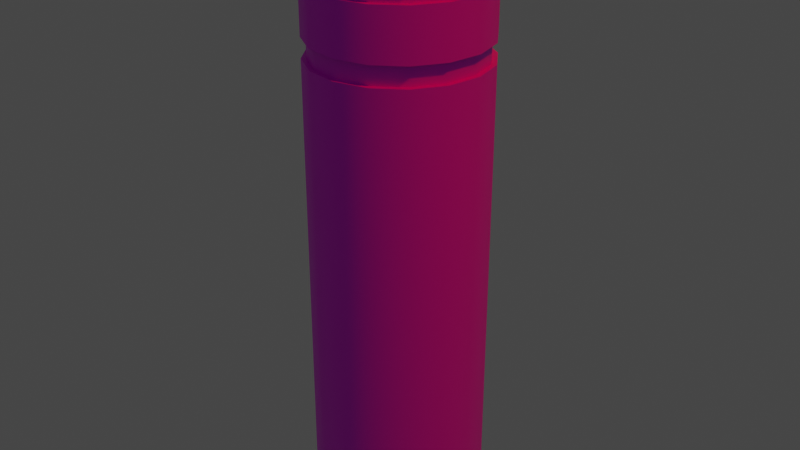 # Source: Bolardo.blend  (saved by Blender 4.1.24; exported with 4.5.12 LTS)
import bpy
from mathutils import Matrix  # noqa: F401  (used for matrix-valued properties, if any)

bpy.ops.wm.read_factory_settings(use_empty=True)
scene = bpy.context.scene
scene.name = 'Scene'

# ---- collections
col_collection = bpy.data.collections.new('Collection'); scene.collection.children.link(col_collection)

# ---- images (referenced by path relative to the original .blend; pixels are not part of the script)
import os
ASSET_DIR = os.environ.get("B2B_ASSET_DIR", "")  # directory of the original .blend (textures are referenced by path, not embedded)
HERE = os.path.dirname(os.path.abspath(__file__))  # packed textures are extracted next to this script under _unpacked/

def load_image(name, relpath, width, height, colorspace="sRGB"):
    """Load a texture the original file referenced (path relative to the .blend, or extracted next to this script)."""
    p = next((c for c in (os.path.join(HERE, relpath), os.path.join(ASSET_DIR, relpath)) if relpath and os.path.exists(c)), "")
    if p:
        img = bpy.data.images.load(p, check_existing=True)
        img.name = name
    else:  # same state as the original file: an image datablock whose file is absent (Cycles renders it pink)
        img = bpy.data.images.new(name, width, height)
        img.source = "FILE"
        img.filepath = "//" + (relpath or name)
    img.colorspace_settings.name = colorspace
    return img
img_mapeo = load_image('Mapeo', '', 1024, 1024, 'sRGB')

# ---- materials (node trees are filled in below, after node groups)
mat_material_003 = bpy.data.materials.new('Material.003')
mat_material_003.use_transparent_shadow = False

# ---- material node trees
mat_material_003.use_nodes = True; mat_material_003.node_tree.nodes.clear()
_N = mat_material_003.node_tree.nodes; _L = mat_material_003.node_tree.links
n0 = _N.new('ShaderNodeBsdfPrincipled'); n0.name = 'Principled BSDF'; n0.location = (10, 300)
n1 = _N.new('ShaderNodeOutputMaterial'); n1.name = 'Material Output'; n1.location = (300, 300)
n2 = _N.new('ShaderNodeTexImage'); n2.name = 'Image Texture'; n2.location = (-421, 259)
n2.image = img_mapeo
_L.new(n0.outputs[0], n1.inputs[0])
_L.new(n2.outputs[0], n0.inputs[0])
n1.is_active_output = True

# ---- world
world_world = bpy.data.worlds.new('World'); scene.world = world_world
world_world.use_nodes = True; world_world.node_tree.nodes.clear()
_N = world_world.node_tree.nodes; _L = world_world.node_tree.links
n0 = _N.new('ShaderNodeOutputWorld'); n0.name = 'World Output'; n0.location = (300, 300)
n1 = _N.new('ShaderNodeBackground'); n1.name = 'Background'; n1.location = (10, 300)
n1.inputs[0].default_value = (0.05088, 0.05088, 0.05088, 1.0)
_L.new(n1.outputs[0], n0.inputs[0])
n0.is_active_output = True
world_world.color = (0.05088, 0.05088, 0.05088)
world_world.use_sun_shadow = False
world_world.sun_shadow_jitter_overblur = 0.0

# ---- lights
light_light = bpy.data.lights.new('Light', 'POINT')
light_light.color = (1.0, 0.0, 0.00257)
light_light.transmission_factor = 0.0
light_light.energy = 194.3
light_light.shadow_soft_size = 0.1
light_light.shadow_maximum_resolution = 0.006
light_light.use_absolute_resolution = True

# ---- meshes
me_cylinder = bpy.data.meshes.new('Cylinder')
me_cylinder.from_pydata([(0.0, 0.1026, 0.6063), (0.0, 0.1026, 1.29), (0.03926, 0.09478, 0.6063), (0.03926, 0.09478, 1.29), (0.07254, 0.07254, 0.6063), (0.07254, 0.07254, 1.29), (0.09478, 0.03926, 0.6063), (0.09478, 0.03926, 1.29), (0.1026, 0.0, 0.6063), (0.1026, 0.0, 1.29), (0.09478, -0.03926, 0.6063), (0.09478, -0.03926, 1.29), (0.07254, -0.07254, 0.6063), (0.07254, -0.07254, 1.29), (0.03926, -0.09478, 0.6063), (0.03926, -0.09478, 1.29), (0.0, -0.1026, 0.6063), (0.0, -0.1026, 1.29), (-0.03926, -0.09478, 0.6063), (-0.03926, -0.09478, 1.29), (-0.07254, -0.07254, 0.6063), (-0.07254, -0.07254, 1.29), (-0.09478, -0.03926, 0.6063), (-0.09478, -0.03926, 1.29), (-0.1026, 0.0, 0.6063), (-0.1026, 0.0, 1.29), (-0.09478, 0.03926, 0.6063), (-0.09478, 0.03926, 1.29), (-0.07254, 0.07254, 0.6063), (-0.07254, 0.07254, 1.29), (-0.03926, 0.09478, 0.6063), (-0.03926, 0.09478, 1.29), (0.0, 0.1026, 1.262), (0.03926, 0.09478, 1.262), (0.07254, 0.07254, 1.262), (0.09478, 0.03926, 1.262), (0.1026, 0.0, 1.262), (0.09478, -0.03926, 1.262), (0.07254, -0.07254, 1.262), (0.03926, -0.09478, 1.262), (0.0, -0.1026, 1.262), (-0.03926, -0.09478, 1.262), (-0.07254, -0.07254, 1.262), (-0.09478, -0.03926, 1.262), (-0.1026, 0.0, 1.262), (-0.09478, 0.03926, 1.262), (-0.07254, 0.07254, 1.262), (-0.03926, 0.09478, 1.262), (0.03926, 0.09478, 1.239), (0.07254, 0.07254, 1.239), (0.09478, 0.03926, 1.239), (0.1026, 0.0, 1.239), (0.09478, -0.03926, 1.239), (0.07254, -0.07254, 1.239), (0.03926, -0.09478, 1.239), (0.0, -0.1026, 1.239), (-0.03926, -0.09478, 1.239), (-0.07254, -0.07254, 1.239), (-0.09478, -0.03926, 1.239), (-0.1026, 0.0, 1.239), (-0.09478, 0.03926, 1.239), (-0.07254, 0.07254, 1.239), (-0.03926, 0.09478, 1.239), (0.0, 0.1026, 1.239), (0.03926, 0.09478, 1.18), (0.07254, 0.07254, 1.18), (0.09478, 0.03926, 1.18), (0.1026, 0.0, 1.18), (0.09478, -0.03926, 1.18), (0.07254, -0.07254, 1.18), (0.03926, -0.09478, 1.18), (0.0, -0.1026, 1.18), (-0.03926, -0.09478, 1.18), (-0.07254, -0.07254, 1.18), (-0.09478, -0.03926, 1.18), (-0.1026, 0.0, 1.18), (-0.09478, 0.03926, 1.18), (-0.07254, 0.07254, 1.18), (-0.03926, 0.09478, 1.18), (0.0, 0.1026, 1.18), (0.03926, 0.09478, 1.157), (0.07254, 0.07254, 1.157), (0.09478, 0.03926, 1.157), (0.1026, 0.0, 1.157), (0.09478, -0.03926, 1.157), (0.07254, -0.07254, 1.157), (0.03926, -0.09478, 1.157), (0.0, -0.1026, 1.157), (-0.03926, -0.09478, 1.157), (-0.07254, -0.07254, 1.157), (-0.09478, -0.03926, 1.157), (-0.1026, 0.0, 1.157), (-0.09478, 0.03926, 1.157), (-0.07254, 0.07254, 1.157), (-0.03926, 0.09478, 1.157), (0.0, 0.1026, 1.157), (0.0, 0.09681, 1.239), (0.0, 0.09681, 1.262), (-0.03705, 0.08944, 1.262), (-0.06845, 0.06845, 1.262), (-0.08944, 0.03705, 1.262), (-0.09681, 0.0, 1.262), (-0.08944, -0.03705, 1.262), (-0.06845, -0.06845, 1.262), (-0.03705, -0.08944, 1.262), (0.0, -0.09681, 1.262), (0.03705, -0.08944, 1.262), (0.06845, -0.06845, 1.262), (0.08944, -0.03705, 1.262), (0.09681, 0.0, 1.262), (0.08944, 0.03705, 1.262), (0.06845, 0.06845, 1.262), (0.03705, 0.08944, 1.262), (0.03705, 0.08944, 1.239), (0.06845, 0.06845, 1.239), (0.08944, 0.03705, 1.239), (0.09681, 0.0, 1.239), (0.08944, -0.03705, 1.239), (0.06845, -0.06845, 1.239), (0.03705, -0.08944, 1.239), (0.0, -0.09681, 1.239), (-0.03705, -0.08944, 1.239), (-0.06845, -0.06845, 1.239), (-0.08944, -0.03705, 1.239), (-0.09681, 0.0, 1.239), (-0.08944, 0.03705, 1.239), (-0.06845, 0.06845, 1.239), (-0.03705, 0.08944, 1.239), (0.0, 0.09681, 1.157), (0.0, 0.09681, 1.18), (-0.03705, 0.08944, 1.18), (-0.06845, 0.06845, 1.18), (-0.08944, 0.03705, 1.18), (-0.09681, 0.0, 1.18), (-0.08944, -0.03705, 1.18), (-0.06845, -0.06845, 1.18), (-0.03705, -0.08944, 1.18), (0.0, -0.09681, 1.18), (0.03705, -0.08944, 1.18), (0.06845, -0.06845, 1.18), (0.08944, -0.03705, 1.18), (0.09681, 0.0, 1.18), (0.08944, 0.03705, 1.18), (0.06845, 0.06845, 1.18), (0.03705, 0.08944, 1.18), (0.03705, 0.08944, 1.157), (0.06845, 0.06845, 1.157), (0.08944, 0.03705, 1.157), (0.09681, 0.0, 1.157), (0.08944, -0.03705, 1.157), (0.06845, -0.06845, 1.157), (0.03705, -0.08944, 1.157), (0.0, -0.09681, 1.157), (-0.03705, -0.08944, 1.157), (-0.06845, -0.06845, 1.157), (-0.08944, -0.03705, 1.157), (-0.09681, 0.0, 1.157), (-0.08944, 0.03705, 1.157), (-0.06845, 0.06845, 1.157), (-0.03705, 0.08944, 1.157), (2.715e-10, 0.1026, 1.294), (1.481e-09, 0.09687, 1.313), (7.315e-10, 0.1022, 1.301), (1.123e-09, 0.1009, 1.308), (1.388e-09, 0.09906, 1.312), (0.03707, 0.0895, 1.313), (0.03926, 0.09478, 1.294), (0.03791, 0.09152, 1.312), (0.03862, 0.09323, 1.308), (0.03909, 0.09438, 1.301), (0.0685, 0.0685, 1.313), (0.07254, 0.07254, 1.294), (0.07004, 0.07004, 1.312), (0.07136, 0.07136, 1.308), (0.07223, 0.07223, 1.301), (0.0895, 0.03707, 1.313), (0.09478, 0.03926, 1.294), (0.09152, 0.03791, 1.312), (0.09323, 0.03862, 1.308), (0.09438, 0.03909, 1.301), (0.09687, 0.0, 1.313), (0.1026, 0.0, 1.294), (0.09906, 0.0, 1.312), (0.1009, 0.0, 1.308), (0.1022, 0.0, 1.301), (0.0895, -0.03707, 1.313), (0.09478, -0.03926, 1.294), (0.09152, -0.03791, 1.312), (0.09323, -0.03862, 1.308), (0.09438, -0.03909, 1.301), (0.0685, -0.0685, 1.313), (0.07254, -0.07254, 1.294), (0.07004, -0.07004, 1.312), (0.07136, -0.07136, 1.308), (0.07223, -0.07223, 1.301), (0.03707, -0.0895, 1.313), (0.03926, -0.09478, 1.294), (0.03791, -0.09152, 1.312), (0.03862, -0.09323, 1.308), (0.03909, -0.09438, 1.301), (1.481e-09, -0.09687, 1.313), (2.715e-10, -0.1026, 1.294), (1.388e-09, -0.09906, 1.312), (1.123e-09, -0.1009, 1.308), (7.315e-10, -0.1022, 1.301), (-0.03707, -0.0895, 1.313), (-0.03926, -0.09478, 1.294), (-0.03791, -0.09152, 1.312), (-0.03862, -0.09323, 1.308), (-0.03909, -0.09438, 1.301), (-0.0685, -0.0685, 1.313), (-0.07254, -0.07254, 1.294), (-0.07004, -0.07004, 1.312), (-0.07136, -0.07136, 1.308), (-0.07223, -0.07223, 1.301), (-0.0895, -0.03707, 1.313), (-0.09478, -0.03926, 1.294), (-0.09152, -0.03791, 1.312), (-0.09323, -0.03862, 1.308), (-0.09438, -0.03909, 1.301), (-0.09687, 0.0, 1.313), (-0.1026, 0.0, 1.294), (-0.09906, 0.0, 1.312), (-0.1009, 0.0, 1.308), (-0.1022, 0.0, 1.301), (-0.0895, 0.03707, 1.313), (-0.09478, 0.03926, 1.294), (-0.09152, 0.03791, 1.312), (-0.09323, 0.03862, 1.308), (-0.09438, 0.03909, 1.301), (-0.0685, 0.0685, 1.313), (-0.07254, 0.07254, 1.294), (-0.07004, 0.07004, 1.312), (-0.07136, 0.07136, 1.308), (-0.07223, 0.07223, 1.301), (-0.03707, 0.0895, 1.313), (-0.03926, 0.09478, 1.294), (-0.03791, 0.09152, 1.312), (-0.03862, 0.09323, 1.308), (-0.03909, 0.09438, 1.301), (0.0685, -0.02837, 1.313), (0.03707, -0.01536, 1.313), (-1.863e-09, 7.451e-09, 1.313), (-0.03707, 0.01536, 1.313), (-0.0685, 0.02837, 1.313)], [], [(3, 5, 34, 33), (5, 7, 35, 34), (7, 9, 36, 35), (9, 11, 37, 36), (11, 13, 38, 37), (13, 15, 39, 38), (15, 17, 40, 39), (17, 19, 41, 40), (19, 21, 42, 41), (21, 23, 43, 42), (23, 25, 44, 43), (25, 27, 45, 44), (27, 29, 46, 45), (29, 31, 47, 46), (31, 1, 32, 47), (23, 21, 211, 216), (55, 54, 119, 120), (1, 3, 33, 32), (52, 117, 118, 53), (51, 116, 117, 52), (50, 115, 116, 51), (49, 114, 115, 50), (94, 159, 128, 95), (48, 113, 114, 49), (93, 158, 159, 94), (63, 96, 113, 48), (92, 157, 158, 93), (63, 48, 64, 79), (48, 49, 65, 64), (49, 50, 66, 65), (50, 51, 67, 66), (51, 52, 68, 67), (52, 53, 69, 68), (53, 54, 70, 69), (54, 55, 71, 70), (55, 56, 72, 71), (56, 57, 73, 72), (57, 58, 74, 73), (58, 59, 75, 74), (59, 60, 76, 75), (60, 61, 77, 76), (61, 62, 78, 77), (62, 63, 79, 78), (91, 156, 157, 92), (90, 155, 156, 91), (89, 154, 155, 90), (88, 153, 154, 89), (87, 152, 153, 88), (96, 97, 112, 113), (86, 151, 152, 87), (80, 81, 4, 2), (81, 82, 6, 4), (82, 83, 8, 6), (83, 84, 10, 8), (84, 85, 12, 10), (85, 86, 14, 12), (86, 87, 16, 14), (87, 88, 18, 16), (88, 89, 20, 18), (89, 90, 22, 20), (90, 91, 24, 22), (91, 92, 26, 24), (92, 93, 28, 26), (93, 94, 30, 28), (94, 95, 0, 30), (53, 118, 119, 54), (128, 129, 144, 145), (127, 98, 97, 96), (126, 99, 98, 127), (125, 100, 99, 126), (124, 101, 100, 125), (123, 102, 101, 124), (122, 103, 102, 123), (121, 104, 103, 122), (120, 105, 104, 121), (119, 106, 105, 120), (118, 107, 106, 119), (117, 108, 107, 118), (116, 109, 108, 117), (115, 110, 109, 116), (114, 111, 110, 115), (113, 112, 111, 114), (159, 130, 129, 128), (158, 131, 130, 159), (157, 132, 131, 158), (156, 133, 132, 157), (155, 134, 133, 156), (154, 135, 134, 155), (153, 136, 135, 154), (152, 137, 136, 153), (151, 138, 137, 152), (150, 139, 138, 151), (149, 140, 139, 150), (148, 141, 140, 149), (147, 142, 141, 148), (146, 143, 142, 147), (145, 144, 143, 146), (56, 55, 120, 121), (57, 56, 121, 122), (58, 57, 122, 123), (59, 58, 123, 124), (60, 59, 124, 125), (80, 95, 128, 145), (61, 60, 125, 126), (81, 80, 145, 146), (62, 61, 126, 127), (82, 81, 146, 147), (63, 62, 127, 96), (83, 82, 147, 148), (84, 83, 148, 149), (85, 84, 149, 150), (86, 85, 150, 151), (166, 160, 162, 169), (31, 236, 160, 1), (11, 9, 181, 186), (19, 17, 201, 206), (29, 27, 226, 231), (3, 166, 171, 5), (15, 13, 191, 196), (25, 23, 216, 221), (19, 206, 211, 21), (7, 5, 171, 176), (15, 196, 201, 17), (11, 186, 191, 13), (31, 29, 231, 236), (9, 7, 176, 181), (27, 25, 221, 226), (169, 162, 163, 168), (168, 163, 164, 167), (167, 164, 161, 165), (171, 166, 169, 174), (174, 169, 168, 173), (173, 168, 167, 172), (172, 167, 165, 170), (176, 171, 174, 179), (179, 174, 173, 178), (178, 173, 172, 177), (177, 172, 170, 175), (181, 176, 179, 184), (184, 179, 178, 183), (183, 178, 177, 182), (182, 177, 175, 180), (186, 181, 184, 189), (189, 184, 183, 188), (188, 183, 182, 187), (187, 182, 180, 185), (191, 186, 189, 194), (194, 189, 188, 193), (193, 188, 187, 192), (192, 187, 185, 190), (196, 191, 194, 199), (199, 194, 193, 198), (198, 193, 192, 197), (197, 192, 190, 195), (201, 196, 199, 204), (204, 199, 198, 203), (203, 198, 197, 202), (202, 197, 195, 200), (206, 201, 204, 209), (209, 204, 203, 208), (208, 203, 202, 207), (207, 202, 200, 205), (211, 206, 209, 214), (214, 209, 208, 213), (213, 208, 207, 212), (212, 207, 205, 210), (216, 211, 214, 219), (219, 214, 213, 218), (218, 213, 212, 217), (217, 212, 210, 215), (221, 216, 219, 224), (224, 219, 218, 223), (223, 218, 217, 222), (222, 217, 215, 220), (226, 221, 224, 229), (229, 224, 223, 228), (228, 223, 222, 227), (227, 222, 220, 225), (231, 226, 229, 234), (234, 229, 228, 233), (233, 228, 227, 232), (232, 227, 225, 230), (236, 231, 234, 239), (239, 234, 233, 238), (238, 233, 232, 237), (237, 232, 230, 235), (160, 236, 239, 162), (162, 239, 238, 163), (163, 238, 237, 164), (164, 237, 235, 161), (1, 160, 166, 3), (95, 80, 2, 0), (175, 240, 185, 180), (240, 195, 190, 185), (170, 241, 240, 175), (241, 200, 195, 240), (165, 242, 241, 170), (242, 205, 200, 241), (161, 243, 242, 165), (243, 210, 205, 242), (235, 244, 243, 161), (244, 215, 210, 243), (230, 225, 244, 235), (225, 220, 215, 244)])
me_cylinder.polygons.foreach_set('use_smooth', [True] * 204)
_k = set([(48, 49), (48, 63), (49, 50), (50, 51), (51, 52), (52, 53), (53, 54), (54, 55), (55, 56), (56, 57), (57, 58), (58, 59), (59, 60), (60, 61), (61, 62), (62, 63), (80, 81), (80, 95), (81, 82), (82, 83), (83, 84), (84, 85), (85, 86), (86, 87), (87, 88), (88, 89), (89, 90), (90, 91), (91, 92), (92, 93), (93, 94), (94, 95), (96, 113), (96, 127), (113, 114), (114, 115), (115, 116), (116, 117), (117, 118), (118, 119), (119, 120), (120, 121), (121, 122), (122, 123), (123, 124), (124, 125), (125, 126), (126, 127), (128, 145), (128, 159), (145, 146), (146, 147), (147, 148), (148, 149), (149, 150), (150, 151), (151, 152), (152, 153), (153, 154), (154, 155), (155, 156), (156, 157), (157, 158), (158, 159), (161, 165), (161, 235), (164, 167), (164, 237), (165, 170), (167, 172), (170, 175), (172, 177), (175, 180), (177, 182), (180, 185), (182, 187), (185, 190), (187, 192), (190, 195), (192, 197), (195, 200), (197, 202), (200, 205), (202, 207), (205, 210), (207, 212), (210, 215), (212, 217), (215, 220), (217, 222), (220, 225), (222, 227), (225, 230), (227, 232), (230, 235), (232, 237)])
me_cylinder.attributes.new('sharp_edge', 'BOOLEAN', 'EDGE').data.foreach_set('value', [ (min(e.vertices), max(e.vertices)) in _k for e in me_cylinder.edges])
_uv = me_cylinder.uv_layers.new(name='UVMap')
_uv.uv.foreach_set('vector', [0.8625, 0.6191, 0.8787, 0.5659, 0.917, 0.5757, 0.9001, 0.6323, 0.8787, 0.5659, 0.89, 0.5121, 0.9287, 0.5185, 0.917, 0.5757, 0.89, 0.5121, 0.8966, 0.4579, 0.9355, 0.4609, 0.9287, 0.5185, 0.8966, 0.4579, 0.8984, 0.4035, 0.9373, 0.4031, 0.9355, 0.4609, 0.8984, 0.4035, 0.8955, 0.3493, 0.9342, 0.3456, 0.9373, 0.4031, 0.8955, 0.3493, 0.888, 0.2955, 0.9262, 0.2885, 0.9342, 0.3456, 0.888, 0.2955, 0.8758, 0.2425, 0.9132, 0.2321, 0.9262, 0.2885, 0.8758, 0.2425, 0.8591, 0.1907, 0.8953, 0.1772, 0.9132, 0.2321, 0.8591, 0.1907, 0.8383, 0.1411, 0.8728, 0.1247, 0.8953, 0.1772, 0.8383, 0.1411, 0.8135, 0.09375, 0.8463, 0.07498, 0.8728, 0.1247, 0.8135, 0.09375, 0.7846, 0.04804, 0.8172, 0.02792, 0.8463, 0.07498, 0.7157, 0.8568, 0.7535, 0.8139, 0.7848, 0.8388, 0.7465, 0.8837, 0.7535, 0.8139, 0.7869, 0.7688, 0.82, 0.7912, 0.7848, 0.8388, 0.7869, 0.7688, 0.8163, 0.7212, 0.8512, 0.7407, 0.82, 0.7912, 0.8163, 0.7212, 0.8416, 0.6711, 0.8781, 0.6876, 0.8512, 0.7407, 0.8135, 0.09375, 0.8383, 0.1411, 0.8331, 0.1435, 0.8085, 0.0966, 0.4367, 0.8105, 0.4194, 0.8523, 0.414, 0.8486, 0.4303, 0.8092, 0.8416, 0.6711, 0.8625, 0.6191, 0.9001, 0.6323, 0.8781, 0.6876, 0.3458, 0.9015, 0.3445, 0.8951, 0.3839, 0.8788, 0.3875, 0.8842, 0.3006, 0.9015, 0.3018, 0.8951, 0.3445, 0.8951, 0.3458, 0.9015, 0.2588, 0.8842, 0.2625, 0.8788, 0.3018, 0.8951, 0.3006, 0.9015, 0.2269, 0.8523, 0.2323, 0.8486, 0.2625, 0.8788, 0.2588, 0.8842, 0.4194, 0.8523, 0.414, 0.8486, 0.4303, 0.8092, 0.4367, 0.8105, 0.2096, 0.8105, 0.216, 0.8092, 0.2323, 0.8486, 0.2269, 0.8523, 0.3875, 0.8842, 0.3839, 0.8788, 0.414, 0.8486, 0.4194, 0.8523, 0.2096, 0.7653, 0.216, 0.7666, 0.216, 0.8092, 0.2096, 0.8105, 0.3458, 0.9015, 0.3445, 0.8951, 0.3839, 0.8788, 0.3875, 0.8842, 0.5288, 0.6658, 0.4857, 0.6658, 0.4857, 0.6017, 0.5288, 0.6017, 0.4857, 0.6658, 0.4427, 0.6658, 0.4427, 0.6017, 0.4857, 0.6017, 0.4427, 0.6658, 0.3996, 0.6658, 0.3996, 0.6017, 0.4427, 0.6017, 0.3996, 0.6658, 0.3566, 0.6658, 0.3566, 0.6017, 0.3996, 0.6017, 0.3566, 0.6658, 0.3135, 0.6658, 0.3135, 0.6017, 0.3566, 0.6017, 0.3135, 0.6658, 0.2704, 0.6658, 0.2704, 0.6017, 0.3135, 0.6017, 0.2704, 0.6658, 0.2274, 0.6658, 0.2274, 0.6017, 0.2704, 0.6017, 0.2274, 0.6658, 0.1843, 0.6658, 0.1843, 0.6017, 0.2274, 0.6017, 0.1843, 0.6658, 0.1413, 0.6658, 0.1413, 0.6017, 0.1843, 0.6017, 0.1413, 0.6658, 0.0982, 0.6658, 0.0982, 0.6017, 0.1413, 0.6017, 0.0982, 0.6658, 0.05514, 0.6658, 0.05514, 0.6017, 0.0982, 0.6017, 0.05514, 0.6658, 0.01208, 0.6658, 0.01208, 0.6017, 0.05514, 0.6017, 0.701, 0.6658, 0.658, 0.6658, 0.658, 0.6017, 0.701, 0.6017, 0.658, 0.6658, 0.6149, 0.6658, 0.6149, 0.6017, 0.658, 0.6017, 0.6149, 0.6658, 0.5719, 0.6658, 0.5719, 0.6017, 0.6149, 0.6017, 0.5719, 0.6658, 0.5288, 0.6658, 0.5288, 0.6017, 0.5719, 0.6017, 0.3006, 0.9015, 0.3018, 0.8951, 0.3445, 0.8951, 0.3458, 0.9015, 0.2588, 0.8842, 0.2625, 0.8788, 0.3018, 0.8951, 0.3006, 0.9015, 0.2269, 0.8523, 0.2323, 0.8486, 0.2625, 0.8788, 0.2588, 0.8842, 0.2096, 0.8105, 0.216, 0.8092, 0.2323, 0.8486, 0.2269, 0.8523, 0.2096, 0.7653, 0.216, 0.7666, 0.216, 0.8092, 0.2096, 0.8105, 0.7511, 0.9164, 0.7511, 0.9529, 0.6903, 0.9529, 0.6903, 0.9164, 0.2269, 0.7236, 0.2323, 0.7272, 0.216, 0.7666, 0.2096, 0.7653, 0.4857, 0.6012, 0.4427, 0.6012, 0.4427, 0.008225, 0.4857, 0.008225, 0.4427, 0.6012, 0.3996, 0.6012, 0.3996, 0.008225, 0.4427, 0.008225, 0.3996, 0.6012, 0.3566, 0.6012, 0.3566, 0.008225, 0.3996, 0.008225, 0.3566, 0.6012, 0.3135, 0.6012, 0.3135, 0.008225, 0.3566, 0.008225, 0.3135, 0.6012, 0.2704, 0.6012, 0.2704, 0.008225, 0.3135, 0.008225, 0.2704, 0.6012, 0.2274, 0.6012, 0.2274, 0.008225, 0.2704, 0.008225, 0.2274, 0.6012, 0.1843, 0.6012, 0.1843, 0.008225, 0.2274, 0.008225, 0.1843, 0.6012, 0.1413, 0.6012, 0.1413, 0.008225, 0.1843, 0.008225, 0.1413, 0.6012, 0.0982, 0.6012, 0.0982, 0.008225, 0.1413, 0.008225, 0.0982, 0.6012, 0.05514, 0.6012, 0.05514, 0.008225, 0.0982, 0.008225, 0.05514, 0.6012, 0.01208, 0.6012, 0.01208, 0.008225, 0.05514, 0.008225, 0.701, 0.6012, 0.658, 0.6012, 0.658, 0.008225, 0.701, 0.008225, 0.658, 0.6012, 0.6149, 0.6012, 0.6149, 0.008225, 0.658, 0.008225, 0.6149, 0.6012, 0.5719, 0.6012, 0.5719, 0.008225, 0.6149, 0.008225, 0.5719, 0.6012, 0.5288, 0.6012, 0.5288, 0.008225, 0.5719, 0.008225, 0.3875, 0.8842, 0.3839, 0.8788, 0.414, 0.8486, 0.4194, 0.8523, 0.7511, 0.9537, 0.7511, 0.9897, 0.6903, 0.9897, 0.6903, 0.9537, 0.812, 0.9164, 0.812, 0.9529, 0.7511, 0.9529, 0.7511, 0.9164, 0.8728, 0.9164, 0.8728, 0.9529, 0.812, 0.9529, 0.812, 0.9164, 0.9336, 0.9164, 0.9336, 0.9529, 0.8728, 0.9529, 0.8728, 0.9164, 0.9945, 0.9164, 0.9945, 0.9529, 0.9336, 0.9529, 0.9336, 0.9164, 0.082, 0.9164, 0.082, 0.9529, 0.02117, 0.9529, 0.02117, 0.9164, 0.1428, 0.9164, 0.1428, 0.9529, 0.082, 0.9529, 0.082, 0.9164, 0.2037, 0.9164, 0.2037, 0.9529, 0.1428, 0.9529, 0.1428, 0.9164, 0.2645, 0.9164, 0.2645, 0.9529, 0.2037, 0.9529, 0.2037, 0.9164, 0.3253, 0.9164, 0.3253, 0.9529, 0.2645, 0.9529, 0.2645, 0.9164, 0.3862, 0.9164, 0.3862, 0.9529, 0.3253, 0.9529, 0.3253, 0.9164, 0.447, 0.9164, 0.447, 0.9529, 0.3862, 0.9529, 0.3862, 0.9164, 0.5078, 0.9164, 0.5078, 0.9529, 0.447, 0.9529, 0.447, 0.9164, 0.5686, 0.9164, 0.5686, 0.9529, 0.5078, 0.9529, 0.5078, 0.9164, 0.6295, 0.9164, 0.6295, 0.9529, 0.5686, 0.9529, 0.5686, 0.9164, 0.6903, 0.9164, 0.6903, 0.9529, 0.6295, 0.9529, 0.6295, 0.9164, 0.812, 0.9537, 0.812, 0.9897, 0.7511, 0.9897, 0.7511, 0.9537, 0.8728, 0.9537, 0.8728, 0.9897, 0.812, 0.9897, 0.812, 0.9537, 0.9336, 0.9537, 0.9336, 0.9897, 0.8728, 0.9897, 0.8728, 0.9537, 0.9945, 0.9537, 0.9945, 0.9897, 0.9336, 0.9897, 0.9336, 0.9537, 0.082, 0.9537, 0.082, 0.9897, 0.02117, 0.9897, 0.02117, 0.9537, 0.1428, 0.9537, 0.1428, 0.9897, 0.082, 0.9897, 0.082, 0.9537, 0.2037, 0.9537, 0.2037, 0.9897, 0.1428, 0.9897, 0.1428, 0.9537, 0.2645, 0.9537, 0.2645, 0.9897, 0.2037, 0.9897, 0.2037, 0.9537, 0.3253, 0.9537, 0.3253, 0.9897, 0.2645, 0.9897, 0.2645, 0.9537, 0.3862, 0.9537, 0.3862, 0.9897, 0.3253, 0.9897, 0.3253, 0.9537, 0.447, 0.9537, 0.447, 0.9897, 0.3862, 0.9897, 0.3862, 0.9537, 0.5078, 0.9537, 0.5078, 0.9897, 0.447, 0.9897, 0.447, 0.9537, 0.5686, 0.9537, 0.5686, 0.9897, 0.5078, 0.9897, 0.5078, 0.9537, 0.6295, 0.9537, 0.6295, 0.9897, 0.5686, 0.9897, 0.5686, 0.9537, 0.6903, 0.9537, 0.6903, 0.9897, 0.6295, 0.9897, 0.6295, 0.9537, 0.4367, 0.7653, 0.4367, 0.8105, 0.4303, 0.8092, 0.4303, 0.7666, 0.4194, 0.7236, 0.4367, 0.7653, 0.4303, 0.7666, 0.414, 0.7272, 0.3875, 0.6916, 0.4194, 0.7236, 0.414, 0.7272, 0.3839, 0.6971, 0.3458, 0.6744, 0.3875, 0.6916, 0.3839, 0.6971, 0.3445, 0.6808, 0.3006, 0.6744, 0.3458, 0.6744, 0.3445, 0.6808, 0.3018, 0.6808, 0.4367, 0.7653, 0.4367, 0.8105, 0.4303, 0.8092, 0.4303, 0.7666, 0.2588, 0.6916, 0.3006, 0.6744, 0.3018, 0.6808, 0.2625, 0.6971, 0.4194, 0.7236, 0.4367, 0.7653, 0.4303, 0.7666, 0.414, 0.7272, 0.2269, 0.7236, 0.2588, 0.6916, 0.2625, 0.6971, 0.2323, 0.7272, 0.3875, 0.6916, 0.4194, 0.7236, 0.414, 0.7272, 0.3839, 0.6971, 0.2096, 0.7653, 0.2269, 0.7236, 0.2323, 0.7272, 0.216, 0.7666, 0.3458, 0.6744, 0.3875, 0.6916, 0.3839, 0.6971, 0.3445, 0.6808, 0.3006, 0.6744, 0.3458, 0.6744, 0.3445, 0.6808, 0.3018, 0.6808, 0.2588, 0.6916, 0.3006, 0.6744, 0.3018, 0.6808, 0.2625, 0.6971, 0.2269, 0.7236, 0.2588, 0.6916, 0.2625, 0.6971, 0.2323, 0.7272, 0.8569, 0.6171, 0.8362, 0.6686, 0.827, 0.6645, 0.8474, 0.6138, 0.8163, 0.7212, 0.8111, 0.7183, 0.8362, 0.6686, 0.8416, 0.6711, 0.8984, 0.4035, 0.8966, 0.4579, 0.8908, 0.4575, 0.8927, 0.4036, 0.8591, 0.1907, 0.8758, 0.2425, 0.8702, 0.244, 0.8537, 0.1927, 0.7869, 0.7688, 0.7535, 0.8139, 0.7488, 0.8101, 0.782, 0.7655, 0.8625, 0.6191, 0.8569, 0.6171, 0.8729, 0.5645, 0.8787, 0.5659, 0.888, 0.2955, 0.8955, 0.3493, 0.8898, 0.3499, 0.8823, 0.2966, 0.7846, 0.04804, 0.8135, 0.09375, 0.8085, 0.0966, 0.7797, 0.05113, 0.8591, 0.1907, 0.8537, 0.1927, 0.8331, 0.1435, 0.8383, 0.1411, 0.89, 0.5121, 0.8787, 0.5659, 0.8729, 0.5645, 0.8842, 0.5112, 0.888, 0.2955, 0.8823, 0.2966, 0.8702, 0.244, 0.8758, 0.2425, 0.8984, 0.4035, 0.8927, 0.4036, 0.8898, 0.3499, 0.8955, 0.3493, 0.8163, 0.7212, 0.7869, 0.7688, 0.782, 0.7655, 0.8111, 0.7183, 0.8966, 0.4579, 0.89, 0.5121, 0.8842, 0.5112, 0.8908, 0.4575, 0.7535, 0.8139, 0.7157, 0.8568, 0.7111, 0.8527, 0.7488, 0.8101, 0.8474, 0.6138, 0.827, 0.6645, 0.8191, 0.6609, 0.8392, 0.6109, 0.8392, 0.6109, 0.8191, 0.6609, 0.8133, 0.6583, 0.8333, 0.6088, 0.8333, 0.6088, 0.8133, 0.6583, 0.8099, 0.6567, 0.8299, 0.6075, 0.8729, 0.5645, 0.8569, 0.6171, 0.8474, 0.6138, 0.8633, 0.562, 0.8633, 0.562, 0.8474, 0.6138, 0.8392, 0.6109, 0.855, 0.5598, 0.855, 0.5598, 0.8392, 0.6109, 0.8333, 0.6088, 0.849, 0.5582, 0.849, 0.5582, 0.8333, 0.6088, 0.8299, 0.6075, 0.8455, 0.5573, 0.8842, 0.5112, 0.8729, 0.5645, 0.8633, 0.562, 0.8746, 0.5096, 0.8746, 0.5096, 0.8633, 0.562, 0.855, 0.5598, 0.8662, 0.5082, 0.8662, 0.5082, 0.855, 0.5598, 0.849, 0.5582, 0.8601, 0.5071, 0.8601, 0.5071, 0.849, 0.5582, 0.8455, 0.5573, 0.8566, 0.5066, 0.8908, 0.4575, 0.8842, 0.5112, 0.8746, 0.5096, 0.881, 0.4567, 0.881, 0.4567, 0.8746, 0.5096, 0.8662, 0.5082, 0.8726, 0.456, 0.8726, 0.456, 0.8662, 0.5082, 0.8601, 0.5071, 0.8665, 0.4555, 0.8665, 0.4555, 0.8601, 0.5071, 0.8566, 0.5066, 0.8629, 0.4553, 0.8927, 0.4036, 0.8908, 0.4575, 0.881, 0.4567, 0.8829, 0.4037, 0.8829, 0.4037, 0.881, 0.4567, 0.8726, 0.456, 0.8745, 0.4038, 0.8745, 0.4038, 0.8726, 0.456, 0.8665, 0.4555, 0.8684, 0.4038, 0.8684, 0.4038, 0.8665, 0.4555, 0.8629, 0.4553, 0.8649, 0.4038, 0.8898, 0.3499, 0.8927, 0.4036, 0.8829, 0.4037, 0.8801, 0.3509, 0.8801, 0.3509, 0.8829, 0.4037, 0.8745, 0.4038, 0.8717, 0.3517, 0.8717, 0.3517, 0.8745, 0.4038, 0.8684, 0.4038, 0.8656, 0.3523, 0.8656, 0.3523, 0.8684, 0.4038, 0.8649, 0.4038, 0.8621, 0.3526, 0.8823, 0.2966, 0.8898, 0.3499, 0.8801, 0.3509, 0.8727, 0.2984, 0.8727, 0.2984, 0.8801, 0.3509, 0.8717, 0.3517, 0.8644, 0.2999, 0.8644, 0.2999, 0.8717, 0.3517, 0.8656, 0.3523, 0.8584, 0.301, 0.8584, 0.301, 0.8656, 0.3523, 0.8621, 0.3526, 0.8549, 0.3017, 0.8702, 0.244, 0.8823, 0.2966, 0.8727, 0.2984, 0.8607, 0.2466, 0.8607, 0.2466, 0.8727, 0.2984, 0.8644, 0.2999, 0.8526, 0.2488, 0.8526, 0.2488, 0.8644, 0.2999, 0.8584, 0.301, 0.8467, 0.2504, 0.8467, 0.2504, 0.8584, 0.301, 0.8549, 0.3017, 0.8432, 0.2514, 0.8537, 0.1927, 0.8702, 0.244, 0.8607, 0.2466, 0.8446, 0.1961, 0.8446, 0.1961, 0.8607, 0.2466, 0.8526, 0.2488, 0.8367, 0.199, 0.8367, 0.199, 0.8526, 0.2488, 0.8467, 0.2504, 0.831, 0.2011, 0.831, 0.2011, 0.8467, 0.2504, 0.8432, 0.2514, 0.8277, 0.2023, 0.8331, 0.1435, 0.8537, 0.1927, 0.8446, 0.1961, 0.8244, 0.1476, 0.8244, 0.1476, 0.8446, 0.1961, 0.8367, 0.199, 0.8168, 0.1511, 0.8168, 0.1511, 0.8367, 0.199, 0.831, 0.2011, 0.8114, 0.1537, 0.8114, 0.1537, 0.831, 0.2011, 0.8277, 0.2023, 0.8082, 0.1552, 0.8085, 0.0966, 0.8331, 0.1435, 0.8244, 0.1476, 0.8002, 0.1014, 0.8002, 0.1014, 0.8244, 0.1476, 0.8168, 0.1511, 0.7931, 0.1056, 0.7931, 0.1056, 0.8168, 0.1511, 0.8114, 0.1537, 0.788, 0.1086, 0.788, 0.1086, 0.8114, 0.1537, 0.8082, 0.1552, 0.785, 0.1104, 0.7797, 0.05113, 0.8085, 0.0966, 0.8002, 0.1014, 0.7714, 0.05662, 0.7714, 0.05662, 0.8002, 0.1014, 0.7931, 0.1056, 0.7643, 0.06157, 0.7643, 0.06157, 0.7931, 0.1056, 0.788, 0.1086, 0.7595, 0.06537, 0.7595, 0.06537, 0.788, 0.1086, 0.785, 0.1104, 0.7568, 0.06784, 0.7488, 0.8101, 0.7111, 0.8527, 0.7033, 0.8456, 0.7409, 0.8037, 0.7409, 0.8037, 0.7033, 0.8456, 0.6968, 0.8392, 0.7342, 0.7982, 0.7342, 0.7982, 0.6968, 0.8392, 0.6923, 0.8344, 0.7294, 0.7942, 0.7294, 0.7942, 0.6923, 0.8344, 0.69, 0.8314, 0.7266, 0.7919, 0.782, 0.7655, 0.7488, 0.8101, 0.7409, 0.8037, 0.7737, 0.7599, 0.7737, 0.7599, 0.7409, 0.8037, 0.7342, 0.7982, 0.7665, 0.755, 0.7665, 0.755, 0.7342, 0.7982, 0.7294, 0.7942, 0.7612, 0.7514, 0.7612, 0.7514, 0.7294, 0.7942, 0.7266, 0.7919, 0.7582, 0.7494, 0.8111, 0.7183, 0.782, 0.7655, 0.7737, 0.7599, 0.8023, 0.7133, 0.8023, 0.7133, 0.7737, 0.7599, 0.7665, 0.755, 0.7947, 0.7091, 0.7947, 0.7091, 0.7665, 0.755, 0.7612, 0.7514, 0.7892, 0.7061, 0.7892, 0.7061, 0.7612, 0.7514, 0.7582, 0.7494, 0.7861, 0.7043, 0.8362, 0.6686, 0.8111, 0.7183, 0.8023, 0.7133, 0.827, 0.6645, 0.827, 0.6645, 0.8023, 0.7133, 0.7947, 0.7091, 0.8191, 0.6609, 0.8191, 0.6609, 0.7947, 0.7091, 0.7892, 0.7061, 0.8133, 0.6583, 0.8133, 0.6583, 0.7892, 0.7061, 0.7861, 0.7043, 0.8099, 0.6567, 0.8416, 0.6711, 0.8362, 0.6686, 0.8569, 0.6171, 0.8625, 0.6191, 0.5288, 0.6012, 0.4857, 0.6012, 0.4857, 0.008225, 0.5288, 0.008225, 0.3789, 0.8709, 0.3986, 0.8019, 0.4219, 0.8065, 0.4068, 0.843, 0.3986, 0.8019, 0.4068, 0.7306, 0.4219, 0.767, 0.4219, 0.8065, 0.3424, 0.886, 0.3638, 0.7949, 0.3986, 0.8019, 0.3789, 0.8709, 0.3638, 0.7949, 0.3789, 0.7027, 0.4068, 0.7306, 0.3986, 0.8019, 0.303, 0.886, 0.3227, 0.7868, 0.3638, 0.7949, 0.3424, 0.886, 0.3227, 0.7868, 0.3424, 0.6876, 0.3789, 0.7027, 0.3638, 0.7949, 0.2665, 0.8709, 0.2816, 0.7786, 0.3227, 0.7868, 0.303, 0.886, 0.2816, 0.7786, 0.303, 0.6876, 0.3424, 0.6876, 0.3227, 0.7868, 0.2386, 0.843, 0.2468, 0.7717, 0.2816, 0.7786, 0.2665, 0.8709, 0.2468, 0.7717, 0.2665, 0.7027, 0.303, 0.6876, 0.2816, 0.7786, 0.2235, 0.8065, 0.2235, 0.767, 0.2468, 0.7717, 0.2386, 0.843, 0.2235, 0.767, 0.2386, 0.7306, 0.2665, 0.7027, 0.2468, 0.7717])
me_cylinder.materials.append(mat_material_003)
me_cylinder.update()

# ---- objects
ob_light = bpy.data.objects.new('Light', light_light)
ob_cylinder = bpy.data.objects.new('Cylinder', me_cylinder)

# ---- transforms, parenting, visibility, modifiers, constraints
ob_light.location = (1.845, 0.1078, 4.577)
ob_light.rotation_euler = (0.6503, 0.05522, 1.866)
ob_light.lock_rotations_4d = False
ob_light.empty_display_type = 'ARROWS'
ob_light.color = (0.0, 0.0, 0.0, 0.0)
ob_light.lineart.crease_threshold = 0.0
ob_cylinder.location = (0.0, 0.0, 0.0)

# ---- collection membership
col_collection.objects.link(ob_light)
col_collection.objects.link(ob_cylinder)

# ---- scene / render settings (as saved in the file)
scene.frame_start = 1; scene.frame_end = 250; scene.frame_set(0)
scene.render.engine = 'BLENDER_EEVEE_NEXT'
scene.cycles.sampling_pattern = 'TABULATED_SOBOL'
scene.cycles.use_light_tree = False
scene.eevee.ray_tracing_options.trace_max_roughness = 0.0
scene.view_settings.view_transform = 'Filmic'
bpy.context.view_layer.update()

# ---- added for rendering (the .blend has no active camera): camera
cam_auto = bpy.data.cameras.new('AutoCamera')
cam_auto.lens = 50.0
cam_auto.sensor_width = 36.0
cam_auto.clip_end = 1000.0
ob_auto_camera = bpy.data.objects.new('AutoCamera', cam_auto)
scene.collection.objects.link(ob_auto_camera)
ob_auto_camera.location = (0.706943, -0.848331, 1.52523)
ob_auto_camera.rotation_euler = (1.09748, -7.21219e-08, 0.694738)
scene.camera = ob_auto_camera
bpy.context.view_layer.update()
